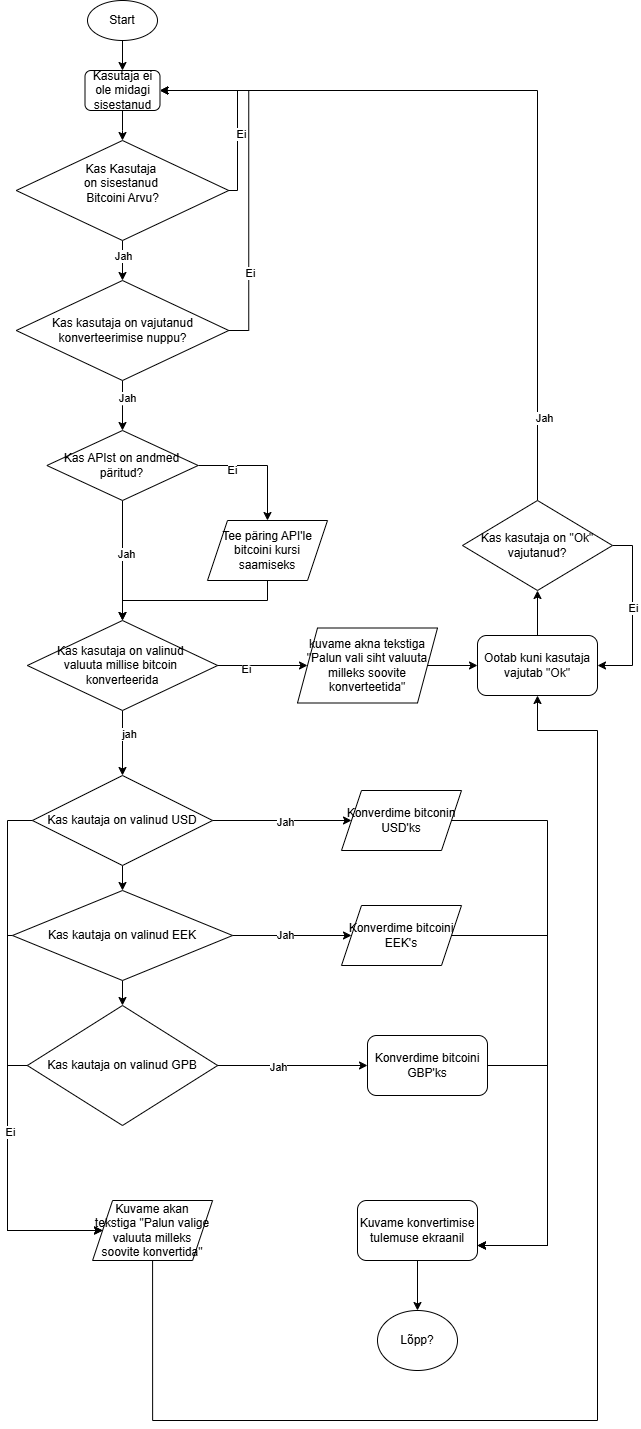

The diagram above was exported from draw.io. Its source (the exported page's mxGraphModel, read from the mxfile embedded in the PNG):
<mxGraphModel dx="1293" dy="558" grid="1" gridSize="10" guides="1" tooltips="1" connect="1" arrows="1" fold="1" page="1" pageScale="1" pageWidth="827" pageHeight="1169" math="0" shadow="0">
  <root>
    <mxCell id="WIyWlLk6GJQsqaUBKTNV-0" />
    <mxCell id="WIyWlLk6GJQsqaUBKTNV-1" parent="WIyWlLk6GJQsqaUBKTNV-0" />
    <mxCell id="Ves6sVpBMahXZTyT3A3O-3" value="" style="edgeStyle=orthogonalEdgeStyle;rounded=0;orthogonalLoop=1;jettySize=auto;html=1;" parent="WIyWlLk6GJQsqaUBKTNV-1" source="Ves6sVpBMahXZTyT3A3O-0" target="Ves6sVpBMahXZTyT3A3O-1" edge="1">
      <mxGeometry relative="1" as="geometry" />
    </mxCell>
    <mxCell id="Ves6sVpBMahXZTyT3A3O-0" value="Start" style="ellipse;whiteSpace=wrap;html=1;" parent="WIyWlLk6GJQsqaUBKTNV-1" vertex="1">
      <mxGeometry x="160" y="170" width="70" height="40" as="geometry" />
    </mxCell>
    <mxCell id="Ves6sVpBMahXZTyT3A3O-20" value="" style="edgeStyle=orthogonalEdgeStyle;rounded=0;orthogonalLoop=1;jettySize=auto;html=1;" parent="WIyWlLk6GJQsqaUBKTNV-1" source="Ves6sVpBMahXZTyT3A3O-1" target="Ves6sVpBMahXZTyT3A3O-4" edge="1">
      <mxGeometry relative="1" as="geometry" />
    </mxCell>
    <mxCell id="Ves6sVpBMahXZTyT3A3O-1" value="Kasutaja ei ole midagi sisestanud" style="rounded=1;whiteSpace=wrap;html=1;" parent="WIyWlLk6GJQsqaUBKTNV-1" vertex="1">
      <mxGeometry x="157.5" y="240" width="75" height="40" as="geometry" />
    </mxCell>
    <mxCell id="Ves6sVpBMahXZTyT3A3O-6" style="edgeStyle=orthogonalEdgeStyle;rounded=0;orthogonalLoop=1;jettySize=auto;html=1;exitX=1;exitY=0.5;exitDx=0;exitDy=0;entryX=1;entryY=0.5;entryDx=0;entryDy=0;" parent="WIyWlLk6GJQsqaUBKTNV-1" source="Ves6sVpBMahXZTyT3A3O-4" target="Ves6sVpBMahXZTyT3A3O-1" edge="1">
      <mxGeometry relative="1" as="geometry">
        <Array as="points">
          <mxPoint x="310" y="360" />
          <mxPoint x="310" y="260" />
        </Array>
      </mxGeometry>
    </mxCell>
    <mxCell id="Ves6sVpBMahXZTyT3A3O-7" value="Ei" style="edgeLabel;html=1;align=center;verticalAlign=middle;resizable=0;points=[];" parent="Ves6sVpBMahXZTyT3A3O-6" connectable="0" vertex="1">
      <mxGeometry x="-0.2973" y="-3" relative="1" as="geometry">
        <mxPoint as="offset" />
      </mxGeometry>
    </mxCell>
    <mxCell id="Ves6sVpBMahXZTyT3A3O-9" value="" style="edgeStyle=orthogonalEdgeStyle;rounded=0;orthogonalLoop=1;jettySize=auto;html=1;" parent="WIyWlLk6GJQsqaUBKTNV-1" source="Ves6sVpBMahXZTyT3A3O-4" target="Ves6sVpBMahXZTyT3A3O-8" edge="1">
      <mxGeometry relative="1" as="geometry" />
    </mxCell>
    <mxCell id="Ves6sVpBMahXZTyT3A3O-11" value="Jah" style="edgeLabel;html=1;align=center;verticalAlign=middle;resizable=0;points=[];" parent="Ves6sVpBMahXZTyT3A3O-9" connectable="0" vertex="1">
      <mxGeometry x="-0.25" relative="1" as="geometry">
        <mxPoint as="offset" />
      </mxGeometry>
    </mxCell>
    <mxCell id="Ves6sVpBMahXZTyT3A3O-4" value="Kas Kasutaja&amp;nbsp;&lt;div&gt;on sisestanud&amp;nbsp;&lt;/div&gt;&lt;div&gt;Bitcoini Arvu?&lt;div&gt;&lt;br&gt;&lt;/div&gt;&lt;/div&gt;" style="rhombus;whiteSpace=wrap;html=1;" parent="WIyWlLk6GJQsqaUBKTNV-1" vertex="1">
      <mxGeometry x="88.75" y="310" width="212.5" height="100" as="geometry" />
    </mxCell>
    <mxCell id="Ves6sVpBMahXZTyT3A3O-13" style="edgeStyle=orthogonalEdgeStyle;rounded=0;orthogonalLoop=1;jettySize=auto;html=1;exitX=1;exitY=0.5;exitDx=0;exitDy=0;entryX=1;entryY=0.5;entryDx=0;entryDy=0;" parent="WIyWlLk6GJQsqaUBKTNV-1" source="Ves6sVpBMahXZTyT3A3O-8" target="Ves6sVpBMahXZTyT3A3O-1" edge="1">
      <mxGeometry relative="1" as="geometry" />
    </mxCell>
    <mxCell id="Ves6sVpBMahXZTyT3A3O-14" value="Ei" style="edgeLabel;html=1;align=center;verticalAlign=middle;resizable=0;points=[];" parent="Ves6sVpBMahXZTyT3A3O-13" connectable="0" vertex="1">
      <mxGeometry x="-0.5544" y="-1" relative="1" as="geometry">
        <mxPoint as="offset" />
      </mxGeometry>
    </mxCell>
    <mxCell id="Ves6sVpBMahXZTyT3A3O-16" value="" style="edgeStyle=orthogonalEdgeStyle;rounded=0;orthogonalLoop=1;jettySize=auto;html=1;" parent="WIyWlLk6GJQsqaUBKTNV-1" source="Ves6sVpBMahXZTyT3A3O-8" target="Ves6sVpBMahXZTyT3A3O-15" edge="1">
      <mxGeometry relative="1" as="geometry" />
    </mxCell>
    <mxCell id="Ves6sVpBMahXZTyT3A3O-19" value="Jah" style="edgeLabel;html=1;align=center;verticalAlign=middle;resizable=0;points=[];" parent="Ves6sVpBMahXZTyT3A3O-16" connectable="0" vertex="1">
      <mxGeometry x="-0.32" y="4" relative="1" as="geometry">
        <mxPoint as="offset" />
      </mxGeometry>
    </mxCell>
    <mxCell id="Ves6sVpBMahXZTyT3A3O-8" value="&lt;div&gt;&lt;div&gt;Kas kasutaja on vajutanud konverteerimise nuppu?&lt;/div&gt;&lt;/div&gt;" style="rhombus;whiteSpace=wrap;html=1;" parent="WIyWlLk6GJQsqaUBKTNV-1" vertex="1">
      <mxGeometry x="88.75" y="450" width="212.5" height="100" as="geometry" />
    </mxCell>
    <mxCell id="Ves6sVpBMahXZTyT3A3O-22" value="" style="edgeStyle=orthogonalEdgeStyle;rounded=0;orthogonalLoop=1;jettySize=auto;html=1;" parent="WIyWlLk6GJQsqaUBKTNV-1" source="Ves6sVpBMahXZTyT3A3O-15" target="Ves6sVpBMahXZTyT3A3O-21" edge="1">
      <mxGeometry relative="1" as="geometry" />
    </mxCell>
    <mxCell id="Ves6sVpBMahXZTyT3A3O-23" value="Jah" style="edgeLabel;html=1;align=center;verticalAlign=middle;resizable=0;points=[];" parent="Ves6sVpBMahXZTyT3A3O-22" connectable="0" vertex="1">
      <mxGeometry x="-0.1059" y="3" relative="1" as="geometry">
        <mxPoint as="offset" />
      </mxGeometry>
    </mxCell>
    <mxCell id="Ves6sVpBMahXZTyT3A3O-26" value="" style="edgeStyle=orthogonalEdgeStyle;rounded=0;orthogonalLoop=1;jettySize=auto;html=1;" parent="WIyWlLk6GJQsqaUBKTNV-1" source="Ves6sVpBMahXZTyT3A3O-15" target="Ves6sVpBMahXZTyT3A3O-25" edge="1">
      <mxGeometry relative="1" as="geometry" />
    </mxCell>
    <mxCell id="Ves6sVpBMahXZTyT3A3O-27" value="Ei" style="edgeLabel;html=1;align=center;verticalAlign=middle;resizable=0;points=[];" parent="Ves6sVpBMahXZTyT3A3O-26" connectable="0" vertex="1">
      <mxGeometry x="-0.4473" y="-4" relative="1" as="geometry">
        <mxPoint as="offset" />
      </mxGeometry>
    </mxCell>
    <mxCell id="Ves6sVpBMahXZTyT3A3O-15" value="Kas APIst on andmed päritud?" style="rhombus;whiteSpace=wrap;html=1;" parent="WIyWlLk6GJQsqaUBKTNV-1" vertex="1">
      <mxGeometry x="119.38" y="600" width="151.25" height="70" as="geometry" />
    </mxCell>
    <mxCell id="Ves6sVpBMahXZTyT3A3O-30" value="" style="edgeStyle=orthogonalEdgeStyle;rounded=0;orthogonalLoop=1;jettySize=auto;html=1;" parent="WIyWlLk6GJQsqaUBKTNV-1" source="Ves6sVpBMahXZTyT3A3O-21" target="Ves6sVpBMahXZTyT3A3O-29" edge="1">
      <mxGeometry relative="1" as="geometry" />
    </mxCell>
    <mxCell id="Ves6sVpBMahXZTyT3A3O-31" value="Ei" style="edgeLabel;html=1;align=center;verticalAlign=middle;resizable=0;points=[];" parent="Ves6sVpBMahXZTyT3A3O-30" connectable="0" vertex="1">
      <mxGeometry x="-0.3756" y="-3" relative="1" as="geometry">
        <mxPoint x="1" as="offset" />
      </mxGeometry>
    </mxCell>
    <mxCell id="LEANkSUoc1K9ElYVPUss-1" value="" style="edgeStyle=orthogonalEdgeStyle;rounded=0;orthogonalLoop=1;jettySize=auto;html=1;" edge="1" parent="WIyWlLk6GJQsqaUBKTNV-1" source="Ves6sVpBMahXZTyT3A3O-21" target="LEANkSUoc1K9ElYVPUss-0">
      <mxGeometry relative="1" as="geometry" />
    </mxCell>
    <mxCell id="LEANkSUoc1K9ElYVPUss-33" value="jah" style="edgeLabel;html=1;align=center;verticalAlign=middle;resizable=0;points=[];" vertex="1" connectable="0" parent="LEANkSUoc1K9ElYVPUss-1">
      <mxGeometry x="-0.2717" y="6" relative="1" as="geometry">
        <mxPoint as="offset" />
      </mxGeometry>
    </mxCell>
    <mxCell id="Ves6sVpBMahXZTyT3A3O-21" value="Kas kasutaja on valinud&amp;nbsp;&lt;div&gt;valuuta millise bitcoin&amp;nbsp;&lt;div&gt;konverteerida&lt;/div&gt;&lt;/div&gt;" style="rhombus;whiteSpace=wrap;html=1;" parent="WIyWlLk6GJQsqaUBKTNV-1" vertex="1">
      <mxGeometry x="99.84" y="790" width="190.31" height="90" as="geometry" />
    </mxCell>
    <mxCell id="Ves6sVpBMahXZTyT3A3O-28" style="edgeStyle=orthogonalEdgeStyle;rounded=0;orthogonalLoop=1;jettySize=auto;html=1;entryX=0.5;entryY=0;entryDx=0;entryDy=0;" parent="WIyWlLk6GJQsqaUBKTNV-1" source="Ves6sVpBMahXZTyT3A3O-25" target="Ves6sVpBMahXZTyT3A3O-21" edge="1">
      <mxGeometry relative="1" as="geometry" />
    </mxCell>
    <mxCell id="Ves6sVpBMahXZTyT3A3O-25" value="Tee päring API'le bitcoini kursi&lt;div&gt;saamiseks&lt;/div&gt;" style="shape=parallelogram;perimeter=parallelogramPerimeter;whiteSpace=wrap;html=1;fixedSize=1;" parent="WIyWlLk6GJQsqaUBKTNV-1" vertex="1">
      <mxGeometry x="280" y="690" width="120" height="60" as="geometry" />
    </mxCell>
    <mxCell id="Ves6sVpBMahXZTyT3A3O-35" value="" style="edgeStyle=orthogonalEdgeStyle;rounded=0;orthogonalLoop=1;jettySize=auto;html=1;" parent="WIyWlLk6GJQsqaUBKTNV-1" source="Ves6sVpBMahXZTyT3A3O-29" target="Ves6sVpBMahXZTyT3A3O-34" edge="1">
      <mxGeometry relative="1" as="geometry" />
    </mxCell>
    <mxCell id="Ves6sVpBMahXZTyT3A3O-29" value="kuvame akna tekstiga &quot;Palun vali siht valuuta milleks soovite konverteetida&quot;" style="shape=parallelogram;perimeter=parallelogramPerimeter;whiteSpace=wrap;html=1;fixedSize=1;" parent="WIyWlLk6GJQsqaUBKTNV-1" vertex="1">
      <mxGeometry x="370" y="797.5" width="140" height="75" as="geometry" />
    </mxCell>
    <mxCell id="Ves6sVpBMahXZTyT3A3O-39" style="edgeStyle=orthogonalEdgeStyle;rounded=0;orthogonalLoop=1;jettySize=auto;html=1;exitX=0.5;exitY=0;exitDx=0;exitDy=0;entryX=0.5;entryY=1;entryDx=0;entryDy=0;" parent="WIyWlLk6GJQsqaUBKTNV-1" source="Ves6sVpBMahXZTyT3A3O-34" target="Ves6sVpBMahXZTyT3A3O-38" edge="1">
      <mxGeometry relative="1" as="geometry" />
    </mxCell>
    <mxCell id="Ves6sVpBMahXZTyT3A3O-34" value="Ootab kuni kasutaja vajutab &quot;Ok&quot;" style="rounded=1;whiteSpace=wrap;html=1;" parent="WIyWlLk6GJQsqaUBKTNV-1" vertex="1">
      <mxGeometry x="550" y="805" width="120" height="60" as="geometry" />
    </mxCell>
    <mxCell id="Ves6sVpBMahXZTyT3A3O-40" style="edgeStyle=orthogonalEdgeStyle;rounded=0;orthogonalLoop=1;jettySize=auto;html=1;exitX=0.5;exitY=0;exitDx=0;exitDy=0;entryX=1;entryY=0.5;entryDx=0;entryDy=0;" parent="WIyWlLk6GJQsqaUBKTNV-1" source="Ves6sVpBMahXZTyT3A3O-38" target="Ves6sVpBMahXZTyT3A3O-1" edge="1">
      <mxGeometry relative="1" as="geometry" />
    </mxCell>
    <mxCell id="Ves6sVpBMahXZTyT3A3O-41" value="Jah" style="edgeLabel;html=1;align=center;verticalAlign=middle;resizable=0;points=[];" parent="Ves6sVpBMahXZTyT3A3O-40" connectable="0" vertex="1">
      <mxGeometry x="-0.792" y="-6" relative="1" as="geometry">
        <mxPoint as="offset" />
      </mxGeometry>
    </mxCell>
    <mxCell id="Ves6sVpBMahXZTyT3A3O-42" style="edgeStyle=orthogonalEdgeStyle;rounded=0;orthogonalLoop=1;jettySize=auto;html=1;exitX=1;exitY=0.5;exitDx=0;exitDy=0;entryX=1;entryY=0.5;entryDx=0;entryDy=0;" parent="WIyWlLk6GJQsqaUBKTNV-1" source="Ves6sVpBMahXZTyT3A3O-38" target="Ves6sVpBMahXZTyT3A3O-34" edge="1">
      <mxGeometry relative="1" as="geometry" />
    </mxCell>
    <mxCell id="Ves6sVpBMahXZTyT3A3O-43" value="Ei" style="edgeLabel;html=1;align=center;verticalAlign=middle;resizable=0;points=[];" parent="Ves6sVpBMahXZTyT3A3O-42" connectable="0" vertex="1">
      <mxGeometry x="-0.0629" relative="1" as="geometry">
        <mxPoint as="offset" />
      </mxGeometry>
    </mxCell>
    <mxCell id="Ves6sVpBMahXZTyT3A3O-38" value="Kas kasutaja on &quot;Ok&quot; vajutanud?" style="rhombus;whiteSpace=wrap;html=1;" parent="WIyWlLk6GJQsqaUBKTNV-1" vertex="1">
      <mxGeometry x="535" y="670" width="150" height="90" as="geometry" />
    </mxCell>
    <mxCell id="LEANkSUoc1K9ElYVPUss-3" value="" style="edgeStyle=orthogonalEdgeStyle;rounded=0;orthogonalLoop=1;jettySize=auto;html=1;" edge="1" parent="WIyWlLk6GJQsqaUBKTNV-1" source="LEANkSUoc1K9ElYVPUss-0" target="LEANkSUoc1K9ElYVPUss-2">
      <mxGeometry relative="1" as="geometry" />
    </mxCell>
    <mxCell id="LEANkSUoc1K9ElYVPUss-7" value="" style="edgeStyle=orthogonalEdgeStyle;rounded=0;orthogonalLoop=1;jettySize=auto;html=1;" edge="1" parent="WIyWlLk6GJQsqaUBKTNV-1" source="LEANkSUoc1K9ElYVPUss-0" target="LEANkSUoc1K9ElYVPUss-6">
      <mxGeometry relative="1" as="geometry" />
    </mxCell>
    <mxCell id="LEANkSUoc1K9ElYVPUss-17" value="Jah" style="edgeLabel;html=1;align=center;verticalAlign=middle;resizable=0;points=[];" vertex="1" connectable="0" parent="LEANkSUoc1K9ElYVPUss-7">
      <mxGeometry x="0.0399" y="-1" relative="1" as="geometry">
        <mxPoint as="offset" />
      </mxGeometry>
    </mxCell>
    <mxCell id="LEANkSUoc1K9ElYVPUss-39" style="edgeStyle=orthogonalEdgeStyle;rounded=0;orthogonalLoop=1;jettySize=auto;html=1;entryX=0;entryY=0.5;entryDx=0;entryDy=0;" edge="1" parent="WIyWlLk6GJQsqaUBKTNV-1" source="LEANkSUoc1K9ElYVPUss-0" target="LEANkSUoc1K9ElYVPUss-32">
      <mxGeometry relative="1" as="geometry">
        <Array as="points">
          <mxPoint x="80" y="990" />
          <mxPoint x="80" y="1400" />
        </Array>
      </mxGeometry>
    </mxCell>
    <mxCell id="LEANkSUoc1K9ElYVPUss-0" value="Kas kautaja on valinud USD" style="rhombus;whiteSpace=wrap;html=1;" vertex="1" parent="WIyWlLk6GJQsqaUBKTNV-1">
      <mxGeometry x="104.92" y="945" width="180.16" height="90" as="geometry" />
    </mxCell>
    <mxCell id="LEANkSUoc1K9ElYVPUss-5" value="" style="edgeStyle=orthogonalEdgeStyle;rounded=0;orthogonalLoop=1;jettySize=auto;html=1;" edge="1" parent="WIyWlLk6GJQsqaUBKTNV-1" source="LEANkSUoc1K9ElYVPUss-2" target="LEANkSUoc1K9ElYVPUss-4">
      <mxGeometry relative="1" as="geometry" />
    </mxCell>
    <mxCell id="LEANkSUoc1K9ElYVPUss-15" style="edgeStyle=orthogonalEdgeStyle;rounded=0;orthogonalLoop=1;jettySize=auto;html=1;entryX=0;entryY=0.5;entryDx=0;entryDy=0;" edge="1" parent="WIyWlLk6GJQsqaUBKTNV-1" source="LEANkSUoc1K9ElYVPUss-2" target="LEANkSUoc1K9ElYVPUss-8">
      <mxGeometry relative="1" as="geometry" />
    </mxCell>
    <mxCell id="LEANkSUoc1K9ElYVPUss-18" value="Jah" style="edgeLabel;html=1;align=center;verticalAlign=middle;resizable=0;points=[];" vertex="1" connectable="0" parent="LEANkSUoc1K9ElYVPUss-15">
      <mxGeometry x="-0.1074" y="1" relative="1" as="geometry">
        <mxPoint as="offset" />
      </mxGeometry>
    </mxCell>
    <mxCell id="LEANkSUoc1K9ElYVPUss-38" style="edgeStyle=orthogonalEdgeStyle;rounded=0;orthogonalLoop=1;jettySize=auto;html=1;entryX=0;entryY=0.5;entryDx=0;entryDy=0;" edge="1" parent="WIyWlLk6GJQsqaUBKTNV-1" source="LEANkSUoc1K9ElYVPUss-2" target="LEANkSUoc1K9ElYVPUss-32">
      <mxGeometry relative="1" as="geometry">
        <Array as="points">
          <mxPoint x="80" y="1105" />
          <mxPoint x="80" y="1400" />
        </Array>
      </mxGeometry>
    </mxCell>
    <mxCell id="LEANkSUoc1K9ElYVPUss-2" value="Kas kautaja on valinud EEK" style="rhombus;whiteSpace=wrap;html=1;" vertex="1" parent="WIyWlLk6GJQsqaUBKTNV-1">
      <mxGeometry x="84.93" y="1060" width="220.15" height="90" as="geometry" />
    </mxCell>
    <mxCell id="LEANkSUoc1K9ElYVPUss-16" style="edgeStyle=orthogonalEdgeStyle;rounded=0;orthogonalLoop=1;jettySize=auto;html=1;entryX=0;entryY=0.5;entryDx=0;entryDy=0;" edge="1" parent="WIyWlLk6GJQsqaUBKTNV-1" source="LEANkSUoc1K9ElYVPUss-4" target="LEANkSUoc1K9ElYVPUss-22">
      <mxGeometry relative="1" as="geometry">
        <mxPoint x="424.0049999999999" y="1235" as="targetPoint" />
      </mxGeometry>
    </mxCell>
    <mxCell id="LEANkSUoc1K9ElYVPUss-20" value="Jah" style="edgeLabel;html=1;align=center;verticalAlign=middle;resizable=0;points=[];" vertex="1" connectable="0" parent="LEANkSUoc1K9ElYVPUss-16">
      <mxGeometry x="-0.207" y="-1" relative="1" as="geometry">
        <mxPoint as="offset" />
      </mxGeometry>
    </mxCell>
    <mxCell id="LEANkSUoc1K9ElYVPUss-37" style="edgeStyle=orthogonalEdgeStyle;rounded=0;orthogonalLoop=1;jettySize=auto;html=1;exitX=0;exitY=0.5;exitDx=0;exitDy=0;entryX=0;entryY=0.5;entryDx=0;entryDy=0;" edge="1" parent="WIyWlLk6GJQsqaUBKTNV-1" source="LEANkSUoc1K9ElYVPUss-4" target="LEANkSUoc1K9ElYVPUss-32">
      <mxGeometry relative="1" as="geometry">
        <Array as="points">
          <mxPoint x="80" y="1235" />
          <mxPoint x="80" y="1400" />
        </Array>
      </mxGeometry>
    </mxCell>
    <mxCell id="LEANkSUoc1K9ElYVPUss-40" value="Ei" style="edgeLabel;html=1;align=center;verticalAlign=middle;resizable=0;points=[];" vertex="1" connectable="0" parent="LEANkSUoc1K9ElYVPUss-37">
      <mxGeometry x="-0.387" y="2" relative="1" as="geometry">
        <mxPoint as="offset" />
      </mxGeometry>
    </mxCell>
    <mxCell id="LEANkSUoc1K9ElYVPUss-4" value="Kas kautaja on valinud GPB" style="rhombus;whiteSpace=wrap;html=1;" vertex="1" parent="WIyWlLk6GJQsqaUBKTNV-1">
      <mxGeometry x="99.84" y="1175" width="190.31" height="120" as="geometry" />
    </mxCell>
    <mxCell id="LEANkSUoc1K9ElYVPUss-29" style="edgeStyle=orthogonalEdgeStyle;rounded=0;orthogonalLoop=1;jettySize=auto;html=1;entryX=1;entryY=0.75;entryDx=0;entryDy=0;" edge="1" parent="WIyWlLk6GJQsqaUBKTNV-1" source="LEANkSUoc1K9ElYVPUss-6" target="LEANkSUoc1K9ElYVPUss-26">
      <mxGeometry relative="1" as="geometry">
        <Array as="points">
          <mxPoint x="620" y="990" />
          <mxPoint x="620" y="1415" />
        </Array>
      </mxGeometry>
    </mxCell>
    <mxCell id="LEANkSUoc1K9ElYVPUss-6" value="Konverdime bitconin USD'ks" style="shape=parallelogram;perimeter=parallelogramPerimeter;whiteSpace=wrap;html=1;fixedSize=1;" vertex="1" parent="WIyWlLk6GJQsqaUBKTNV-1">
      <mxGeometry x="414.00499999999994" y="960" width="120" height="60" as="geometry" />
    </mxCell>
    <mxCell id="LEANkSUoc1K9ElYVPUss-30" style="edgeStyle=orthogonalEdgeStyle;rounded=0;orthogonalLoop=1;jettySize=auto;html=1;entryX=1;entryY=0.75;entryDx=0;entryDy=0;" edge="1" parent="WIyWlLk6GJQsqaUBKTNV-1" source="LEANkSUoc1K9ElYVPUss-8" target="LEANkSUoc1K9ElYVPUss-26">
      <mxGeometry relative="1" as="geometry">
        <Array as="points">
          <mxPoint x="620" y="1105" />
          <mxPoint x="620" y="1415" />
        </Array>
      </mxGeometry>
    </mxCell>
    <mxCell id="LEANkSUoc1K9ElYVPUss-8" value="Konverdime bitcoini EEK's" style="shape=parallelogram;perimeter=parallelogramPerimeter;whiteSpace=wrap;html=1;fixedSize=1;" vertex="1" parent="WIyWlLk6GJQsqaUBKTNV-1">
      <mxGeometry x="414.00499999999994" y="1075" width="120" height="60" as="geometry" />
    </mxCell>
    <mxCell id="LEANkSUoc1K9ElYVPUss-31" style="edgeStyle=orthogonalEdgeStyle;rounded=0;orthogonalLoop=1;jettySize=auto;html=1;exitX=1;exitY=0.5;exitDx=0;exitDy=0;entryX=1;entryY=0.75;entryDx=0;entryDy=0;" edge="1" parent="WIyWlLk6GJQsqaUBKTNV-1" source="LEANkSUoc1K9ElYVPUss-22" target="LEANkSUoc1K9ElYVPUss-26">
      <mxGeometry relative="1" as="geometry">
        <Array as="points">
          <mxPoint x="620" y="1235" />
          <mxPoint x="620" y="1415" />
        </Array>
      </mxGeometry>
    </mxCell>
    <mxCell id="LEANkSUoc1K9ElYVPUss-22" value="Konverdime bitcoini GBP'ks" style="rounded=1;whiteSpace=wrap;html=1;" vertex="1" parent="WIyWlLk6GJQsqaUBKTNV-1">
      <mxGeometry x="440" y="1205" width="120" height="60" as="geometry" />
    </mxCell>
    <mxCell id="LEANkSUoc1K9ElYVPUss-24" style="edgeStyle=orthogonalEdgeStyle;rounded=0;orthogonalLoop=1;jettySize=auto;html=1;exitX=0.5;exitY=1;exitDx=0;exitDy=0;" edge="1" parent="WIyWlLk6GJQsqaUBKTNV-1" source="LEANkSUoc1K9ElYVPUss-8" target="LEANkSUoc1K9ElYVPUss-8">
      <mxGeometry relative="1" as="geometry" />
    </mxCell>
    <mxCell id="LEANkSUoc1K9ElYVPUss-43" style="edgeStyle=orthogonalEdgeStyle;rounded=0;orthogonalLoop=1;jettySize=auto;html=1;entryX=0.5;entryY=0;entryDx=0;entryDy=0;" edge="1" parent="WIyWlLk6GJQsqaUBKTNV-1" source="LEANkSUoc1K9ElYVPUss-26" target="LEANkSUoc1K9ElYVPUss-42">
      <mxGeometry relative="1" as="geometry" />
    </mxCell>
    <mxCell id="LEANkSUoc1K9ElYVPUss-26" value="Kuvame konvertimise tulemuse ekraanil" style="rounded=1;whiteSpace=wrap;html=1;" vertex="1" parent="WIyWlLk6GJQsqaUBKTNV-1">
      <mxGeometry x="430" y="1370" width="120" height="60" as="geometry" />
    </mxCell>
    <mxCell id="LEANkSUoc1K9ElYVPUss-28" style="edgeStyle=orthogonalEdgeStyle;rounded=0;orthogonalLoop=1;jettySize=auto;html=1;exitX=0.5;exitY=1;exitDx=0;exitDy=0;" edge="1" parent="WIyWlLk6GJQsqaUBKTNV-1" source="LEANkSUoc1K9ElYVPUss-26" target="LEANkSUoc1K9ElYVPUss-26">
      <mxGeometry relative="1" as="geometry" />
    </mxCell>
    <mxCell id="LEANkSUoc1K9ElYVPUss-41" style="edgeStyle=orthogonalEdgeStyle;rounded=0;orthogonalLoop=1;jettySize=auto;html=1;exitX=0.5;exitY=1;exitDx=0;exitDy=0;entryX=0.5;entryY=1;entryDx=0;entryDy=0;" edge="1" parent="WIyWlLk6GJQsqaUBKTNV-1" source="LEANkSUoc1K9ElYVPUss-32" target="Ves6sVpBMahXZTyT3A3O-34">
      <mxGeometry relative="1" as="geometry">
        <Array as="points">
          <mxPoint x="225" y="1590" />
          <mxPoint x="670" y="1590" />
          <mxPoint x="670" y="900" />
          <mxPoint x="610" y="900" />
        </Array>
      </mxGeometry>
    </mxCell>
    <mxCell id="LEANkSUoc1K9ElYVPUss-32" value="Kuvame akan tekstiga &quot;Palun valige valuuta milleks soovite konvertida&quot;" style="shape=parallelogram;perimeter=parallelogramPerimeter;whiteSpace=wrap;html=1;fixedSize=1;" vertex="1" parent="WIyWlLk6GJQsqaUBKTNV-1">
      <mxGeometry x="165.07499999999996" y="1370" width="120" height="60" as="geometry" />
    </mxCell>
    <mxCell id="LEANkSUoc1K9ElYVPUss-42" value="Lõpp?" style="ellipse;whiteSpace=wrap;html=1;" vertex="1" parent="WIyWlLk6GJQsqaUBKTNV-1">
      <mxGeometry x="450" y="1480" width="80" height="60" as="geometry" />
    </mxCell>
  </root>
</mxGraphModel>